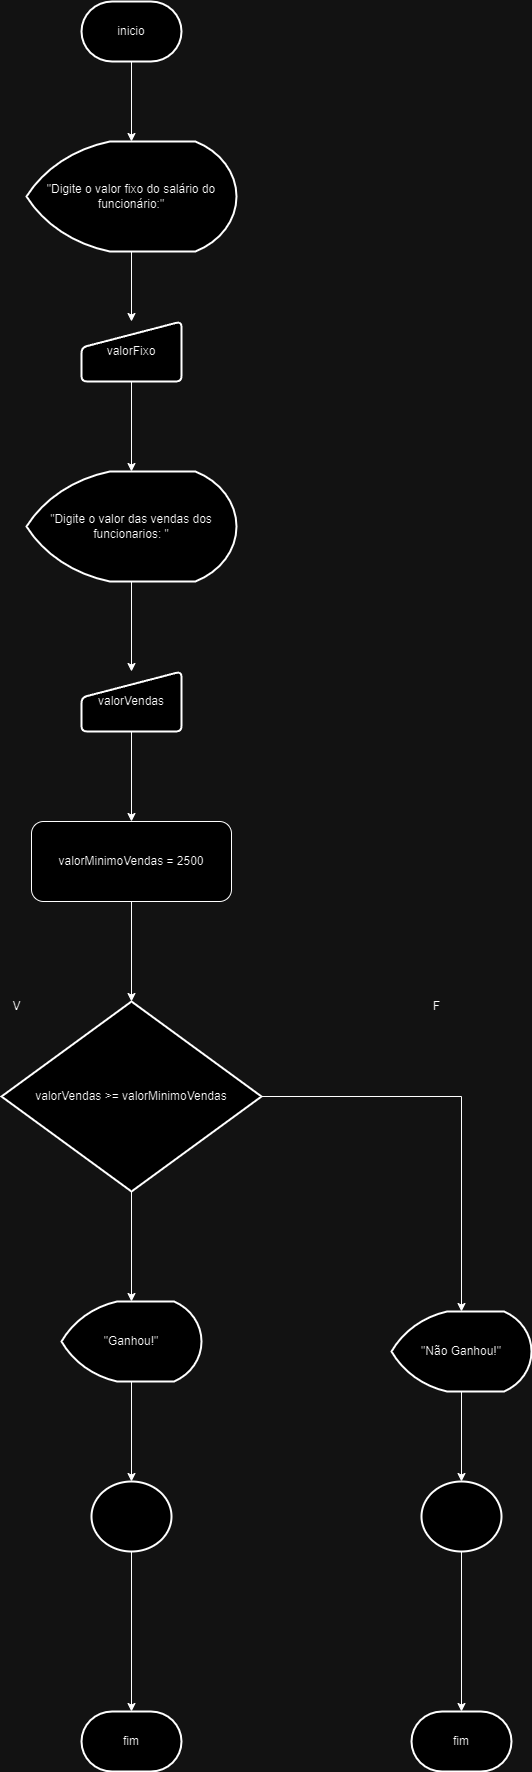

The diagram above was exported from draw.io. Its source (the exported page's mxGraphModel, read from the mxfile embedded in the PNG):
<mxGraphModel dx="1434" dy="782" grid="1" gridSize="10" guides="1" tooltips="1" connect="1" arrows="1" fold="1" page="1" pageScale="1" pageWidth="850" pageHeight="1100" math="0" shadow="0">
  <root>
    <mxCell id="0" />
    <mxCell id="1" parent="0" />
    <mxCell id="DlFbi9N8aPjC5ovEBMMq-3" value="" style="edgeStyle=orthogonalEdgeStyle;rounded=0;orthogonalLoop=1;jettySize=auto;html=1;" edge="1" parent="1" source="DlFbi9N8aPjC5ovEBMMq-1" target="DlFbi9N8aPjC5ovEBMMq-2">
      <mxGeometry relative="1" as="geometry" />
    </mxCell>
    <mxCell id="DlFbi9N8aPjC5ovEBMMq-1" value="inicio" style="strokeWidth=2;html=1;shape=mxgraph.flowchart.terminator;whiteSpace=wrap;" vertex="1" parent="1">
      <mxGeometry x="370" y="50" width="100" height="60" as="geometry" />
    </mxCell>
    <mxCell id="DlFbi9N8aPjC5ovEBMMq-5" value="" style="edgeStyle=orthogonalEdgeStyle;rounded=0;orthogonalLoop=1;jettySize=auto;html=1;" edge="1" parent="1" source="DlFbi9N8aPjC5ovEBMMq-2" target="DlFbi9N8aPjC5ovEBMMq-4">
      <mxGeometry relative="1" as="geometry" />
    </mxCell>
    <mxCell id="DlFbi9N8aPjC5ovEBMMq-2" value="&quot;Digite o valor fixo do salário do funcionário:&quot;" style="strokeWidth=2;html=1;shape=mxgraph.flowchart.display;whiteSpace=wrap;" vertex="1" parent="1">
      <mxGeometry x="315" y="190" width="210" height="110" as="geometry" />
    </mxCell>
    <mxCell id="DlFbi9N8aPjC5ovEBMMq-7" value="" style="edgeStyle=orthogonalEdgeStyle;rounded=0;orthogonalLoop=1;jettySize=auto;html=1;" edge="1" parent="1" source="DlFbi9N8aPjC5ovEBMMq-4" target="DlFbi9N8aPjC5ovEBMMq-6">
      <mxGeometry relative="1" as="geometry" />
    </mxCell>
    <mxCell id="DlFbi9N8aPjC5ovEBMMq-4" value="valorFixo" style="html=1;strokeWidth=2;shape=manualInput;whiteSpace=wrap;rounded=1;size=26;arcSize=11;" vertex="1" parent="1">
      <mxGeometry x="370" y="370" width="100" height="60" as="geometry" />
    </mxCell>
    <mxCell id="DlFbi9N8aPjC5ovEBMMq-9" value="" style="edgeStyle=orthogonalEdgeStyle;rounded=0;orthogonalLoop=1;jettySize=auto;html=1;" edge="1" parent="1" source="DlFbi9N8aPjC5ovEBMMq-6" target="DlFbi9N8aPjC5ovEBMMq-8">
      <mxGeometry relative="1" as="geometry" />
    </mxCell>
    <mxCell id="DlFbi9N8aPjC5ovEBMMq-6" value="&quot;Digite o valor das vendas dos funcionarios: &quot;" style="strokeWidth=2;html=1;shape=mxgraph.flowchart.display;whiteSpace=wrap;" vertex="1" parent="1">
      <mxGeometry x="315" y="520" width="210" height="110" as="geometry" />
    </mxCell>
    <mxCell id="DlFbi9N8aPjC5ovEBMMq-11" value="" style="edgeStyle=orthogonalEdgeStyle;rounded=0;orthogonalLoop=1;jettySize=auto;html=1;" edge="1" parent="1" source="DlFbi9N8aPjC5ovEBMMq-8" target="DlFbi9N8aPjC5ovEBMMq-10">
      <mxGeometry relative="1" as="geometry" />
    </mxCell>
    <mxCell id="DlFbi9N8aPjC5ovEBMMq-8" value="valorVendas" style="html=1;strokeWidth=2;shape=manualInput;whiteSpace=wrap;rounded=1;size=26;arcSize=11;" vertex="1" parent="1">
      <mxGeometry x="370" y="720" width="100" height="60" as="geometry" />
    </mxCell>
    <mxCell id="DlFbi9N8aPjC5ovEBMMq-13" value="" style="edgeStyle=orthogonalEdgeStyle;rounded=0;orthogonalLoop=1;jettySize=auto;html=1;" edge="1" parent="1" source="DlFbi9N8aPjC5ovEBMMq-10" target="DlFbi9N8aPjC5ovEBMMq-12">
      <mxGeometry relative="1" as="geometry" />
    </mxCell>
    <mxCell id="DlFbi9N8aPjC5ovEBMMq-10" value="valorMinimoVendas = 2500" style="rounded=1;whiteSpace=wrap;html=1;" vertex="1" parent="1">
      <mxGeometry x="320" y="870" width="200" height="80" as="geometry" />
    </mxCell>
    <mxCell id="DlFbi9N8aPjC5ovEBMMq-15" value="" style="edgeStyle=orthogonalEdgeStyle;rounded=0;orthogonalLoop=1;jettySize=auto;html=1;" edge="1" parent="1" source="DlFbi9N8aPjC5ovEBMMq-12" target="DlFbi9N8aPjC5ovEBMMq-14">
      <mxGeometry relative="1" as="geometry" />
    </mxCell>
    <mxCell id="DlFbi9N8aPjC5ovEBMMq-12" value="valorVendas &amp;gt;= valorMinimoVendas" style="strokeWidth=2;html=1;shape=mxgraph.flowchart.decision;whiteSpace=wrap;" vertex="1" parent="1">
      <mxGeometry x="290" y="1050" width="260" height="190" as="geometry" />
    </mxCell>
    <mxCell id="DlFbi9N8aPjC5ovEBMMq-17" value="" style="edgeStyle=orthogonalEdgeStyle;rounded=0;orthogonalLoop=1;jettySize=auto;html=1;" edge="1" parent="1" source="DlFbi9N8aPjC5ovEBMMq-14" target="DlFbi9N8aPjC5ovEBMMq-16">
      <mxGeometry relative="1" as="geometry" />
    </mxCell>
    <mxCell id="DlFbi9N8aPjC5ovEBMMq-14" value="&quot;Ganhou!&quot;" style="strokeWidth=2;html=1;shape=mxgraph.flowchart.display;whiteSpace=wrap;" vertex="1" parent="1">
      <mxGeometry x="350" y="1350" width="140" height="80" as="geometry" />
    </mxCell>
    <mxCell id="DlFbi9N8aPjC5ovEBMMq-19" value="" style="edgeStyle=orthogonalEdgeStyle;rounded=0;orthogonalLoop=1;jettySize=auto;html=1;" edge="1" parent="1" source="DlFbi9N8aPjC5ovEBMMq-16" target="DlFbi9N8aPjC5ovEBMMq-18">
      <mxGeometry relative="1" as="geometry" />
    </mxCell>
    <mxCell id="DlFbi9N8aPjC5ovEBMMq-16" value="" style="ellipse;whiteSpace=wrap;html=1;strokeWidth=2;" vertex="1" parent="1">
      <mxGeometry x="380" y="1530" width="80" height="70" as="geometry" />
    </mxCell>
    <mxCell id="DlFbi9N8aPjC5ovEBMMq-18" value="fim" style="strokeWidth=2;html=1;shape=mxgraph.flowchart.terminator;whiteSpace=wrap;" vertex="1" parent="1">
      <mxGeometry x="370" y="1760" width="100" height="60" as="geometry" />
    </mxCell>
    <mxCell id="DlFbi9N8aPjC5ovEBMMq-25" style="edgeStyle=orthogonalEdgeStyle;rounded=0;orthogonalLoop=1;jettySize=auto;html=1;" edge="1" parent="1" source="DlFbi9N8aPjC5ovEBMMq-20" target="DlFbi9N8aPjC5ovEBMMq-24">
      <mxGeometry relative="1" as="geometry" />
    </mxCell>
    <mxCell id="DlFbi9N8aPjC5ovEBMMq-20" value="&quot;Não Ganhou!&quot;" style="strokeWidth=2;html=1;shape=mxgraph.flowchart.display;whiteSpace=wrap;" vertex="1" parent="1">
      <mxGeometry x="680" y="1360" width="140" height="80" as="geometry" />
    </mxCell>
    <mxCell id="DlFbi9N8aPjC5ovEBMMq-21" style="edgeStyle=orthogonalEdgeStyle;rounded=0;orthogonalLoop=1;jettySize=auto;html=1;entryX=0.5;entryY=0;entryDx=0;entryDy=0;entryPerimeter=0;" edge="1" parent="1" source="DlFbi9N8aPjC5ovEBMMq-12" target="DlFbi9N8aPjC5ovEBMMq-20">
      <mxGeometry relative="1" as="geometry" />
    </mxCell>
    <mxCell id="DlFbi9N8aPjC5ovEBMMq-22" value="V" style="text;html=1;align=center;verticalAlign=middle;resizable=0;points=[];autosize=1;strokeColor=none;fillColor=none;" vertex="1" parent="1">
      <mxGeometry x="290" y="1040" width="30" height="30" as="geometry" />
    </mxCell>
    <mxCell id="DlFbi9N8aPjC5ovEBMMq-23" value="F" style="text;html=1;align=center;verticalAlign=middle;resizable=0;points=[];autosize=1;strokeColor=none;fillColor=none;" vertex="1" parent="1">
      <mxGeometry x="710" y="1040" width="30" height="30" as="geometry" />
    </mxCell>
    <mxCell id="DlFbi9N8aPjC5ovEBMMq-24" value="" style="ellipse;whiteSpace=wrap;html=1;strokeWidth=2;" vertex="1" parent="1">
      <mxGeometry x="710" y="1530" width="80" height="70" as="geometry" />
    </mxCell>
    <mxCell id="DlFbi9N8aPjC5ovEBMMq-26" value="fim" style="strokeWidth=2;html=1;shape=mxgraph.flowchart.terminator;whiteSpace=wrap;" vertex="1" parent="1">
      <mxGeometry x="700" y="1760" width="100" height="60" as="geometry" />
    </mxCell>
    <mxCell id="DlFbi9N8aPjC5ovEBMMq-27" style="edgeStyle=orthogonalEdgeStyle;rounded=0;orthogonalLoop=1;jettySize=auto;html=1;entryX=0.5;entryY=0;entryDx=0;entryDy=0;entryPerimeter=0;" edge="1" parent="1" source="DlFbi9N8aPjC5ovEBMMq-24" target="DlFbi9N8aPjC5ovEBMMq-26">
      <mxGeometry relative="1" as="geometry" />
    </mxCell>
  </root>
</mxGraphModel>